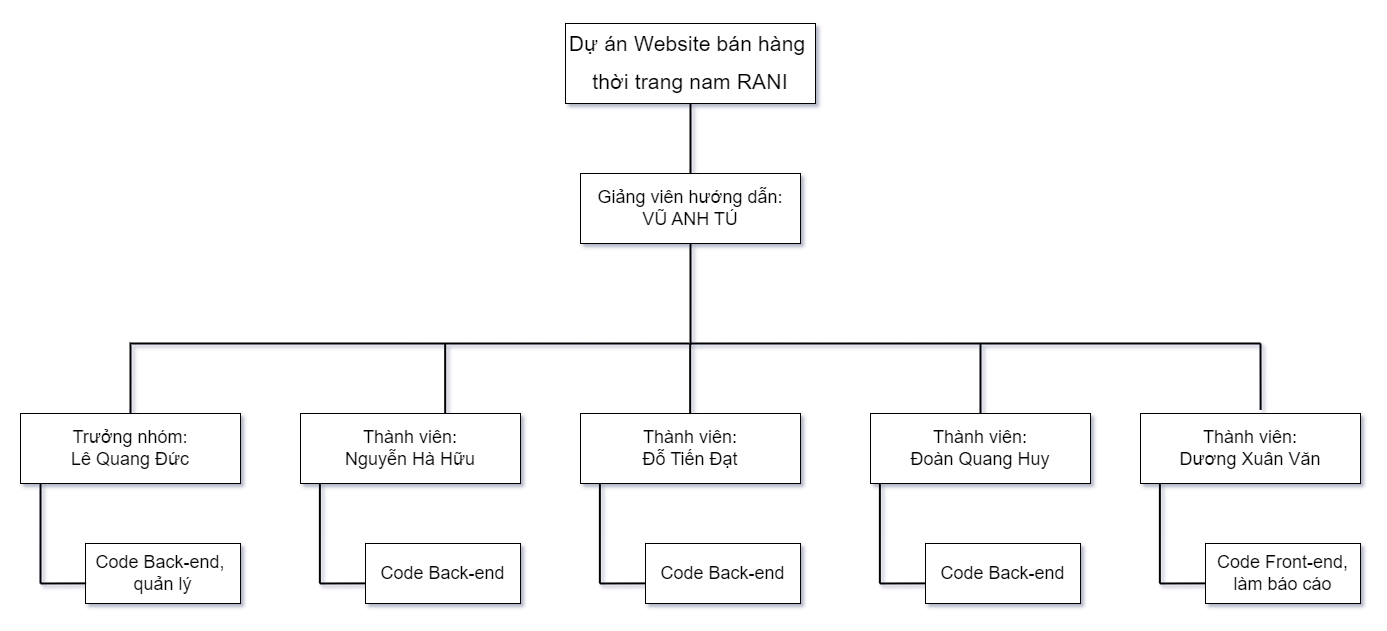

The diagram above was exported from draw.io. Its source (the exported page's mxGraphModel, read from the mxfile embedded in the PNG):
<mxGraphModel dx="2858" dy="1089" grid="1" gridSize="10" guides="1" tooltips="1" connect="1" arrows="1" fold="1" page="1" pageScale="1" pageWidth="827" pageHeight="1169" math="0" shadow="0">
  <root>
    <mxCell id="0" />
    <mxCell id="1" parent="0" />
    <mxCell id="gGjo4EDawKAQNYE4DlI_-1" value="&lt;p align=&quot;center&quot; class=&quot;MsoNormal&quot;&gt;&lt;span style=&quot;font-size:16.0pt&quot; lang=&quot;EN-US&quot;&gt;Dự án Website bán hàng&amp;nbsp;&lt;/span&gt;&lt;/p&gt;&lt;p align=&quot;center&quot; class=&quot;MsoNormal&quot;&gt;&lt;span style=&quot;font-size:16.0pt&quot; lang=&quot;EN-US&quot;&gt;thời trang nam RANI&lt;/span&gt;&lt;/p&gt;" style="rounded=0;whiteSpace=wrap;html=1;" parent="1" vertex="1">
      <mxGeometry x="-135" y="160" width="250" height="80" as="geometry" />
    </mxCell>
    <mxCell id="gGjo4EDawKAQNYE4DlI_-2" value="&lt;font style=&quot;font-size: 18px;&quot;&gt;Giảng viên hướng dẫn:&lt;br&gt;VŨ ANH TÚ&lt;/font&gt;" style="rounded=0;whiteSpace=wrap;html=1;" parent="1" vertex="1">
      <mxGeometry x="-120" y="310" width="220" height="70" as="geometry" />
    </mxCell>
    <mxCell id="gGjo4EDawKAQNYE4DlI_-4" value="" style="endArrow=none;html=1;rounded=0;fontSize=18;entryX=0.5;entryY=1;entryDx=0;entryDy=0;exitX=0.5;exitY=0;exitDx=0;exitDy=0;strokeWidth=2;" parent="1" source="gGjo4EDawKAQNYE4DlI_-2" target="gGjo4EDawKAQNYE4DlI_-1" edge="1">
      <mxGeometry width="50" height="50" relative="1" as="geometry">
        <mxPoint x="-15" y="300" as="sourcePoint" />
        <mxPoint x="35" y="250" as="targetPoint" />
      </mxGeometry>
    </mxCell>
    <mxCell id="gGjo4EDawKAQNYE4DlI_-6" value="&lt;span style=&quot;font-size: 18px;&quot;&gt;Thành viên:&lt;br&gt;Nguyễn Hà Hữu&lt;br&gt;&lt;/span&gt;" style="rounded=0;whiteSpace=wrap;html=1;" parent="1" vertex="1">
      <mxGeometry x="-400" y="550" width="220" height="70" as="geometry" />
    </mxCell>
    <mxCell id="gGjo4EDawKAQNYE4DlI_-8" value="&lt;span style=&quot;font-size: 18px;&quot;&gt;Thành viên:&lt;br&gt;Đoàn Quang Huy&lt;br&gt;&lt;/span&gt;" style="rounded=0;whiteSpace=wrap;html=1;" parent="1" vertex="1">
      <mxGeometry x="170" y="550" width="220" height="70" as="geometry" />
    </mxCell>
    <mxCell id="gGjo4EDawKAQNYE4DlI_-9" value="&lt;span style=&quot;font-size: 18px;&quot;&gt;Thành viên:&lt;br&gt;Đỗ Tiến Đạt&lt;br&gt;&lt;/span&gt;" style="rounded=0;whiteSpace=wrap;html=1;" parent="1" vertex="1">
      <mxGeometry x="-120" y="550" width="220" height="70" as="geometry" />
    </mxCell>
    <mxCell id="gGjo4EDawKAQNYE4DlI_-10" value="&lt;span style=&quot;font-size: 18px;&quot;&gt;Trưởng nhóm:&lt;br&gt;Lê Quang Đức&lt;br&gt;&lt;/span&gt;" style="rounded=0;whiteSpace=wrap;html=1;" parent="1" vertex="1">
      <mxGeometry x="-680" y="550" width="220" height="70" as="geometry" />
    </mxCell>
    <mxCell id="gGjo4EDawKAQNYE4DlI_-11" value="&lt;span style=&quot;font-size: 18px;&quot;&gt;Thành viên:&lt;br&gt;Dương Xuân Văn&lt;br&gt;&lt;/span&gt;" style="rounded=0;whiteSpace=wrap;html=1;" parent="1" vertex="1">
      <mxGeometry x="440" y="550" width="220" height="70" as="geometry" />
    </mxCell>
    <mxCell id="gGjo4EDawKAQNYE4DlI_-12" value="Code Back-end,&amp;nbsp;&lt;br&gt;quản lý" style="rounded=0;whiteSpace=wrap;html=1;fontSize=18;" parent="1" vertex="1">
      <mxGeometry x="-615" y="680" width="155" height="60" as="geometry" />
    </mxCell>
    <mxCell id="gGjo4EDawKAQNYE4DlI_-15" value="Code Back-end" style="rounded=0;whiteSpace=wrap;html=1;fontSize=18;" parent="1" vertex="1">
      <mxGeometry x="-335" y="680" width="155" height="60" as="geometry" />
    </mxCell>
    <mxCell id="gGjo4EDawKAQNYE4DlI_-16" value="Code Back-end" style="rounded=0;whiteSpace=wrap;html=1;fontSize=18;" parent="1" vertex="1">
      <mxGeometry x="-55" y="680" width="155" height="60" as="geometry" />
    </mxCell>
    <mxCell id="gGjo4EDawKAQNYE4DlI_-18" value="" style="endArrow=none;html=1;rounded=0;fontSize=18;entryX=0.5;entryY=0;entryDx=0;entryDy=0;exitX=0.5;exitY=1;exitDx=0;exitDy=0;strokeWidth=2;" parent="1" source="gGjo4EDawKAQNYE4DlI_-2" target="gGjo4EDawKAQNYE4DlI_-10" edge="1">
      <mxGeometry width="50" height="50" relative="1" as="geometry">
        <mxPoint x="15" y="410" as="sourcePoint" />
        <mxPoint x="15" y="340" as="targetPoint" />
        <Array as="points">
          <mxPoint x="-10" y="480" />
          <mxPoint x="-515" y="480" />
          <mxPoint x="-570" y="480" />
        </Array>
      </mxGeometry>
    </mxCell>
    <mxCell id="gGjo4EDawKAQNYE4DlI_-20" value="" style="endArrow=none;html=1;rounded=0;fontSize=18;entryX=0.5;entryY=1;entryDx=0;entryDy=0;exitX=0.5;exitY=0;exitDx=0;exitDy=0;strokeWidth=2;" parent="1" edge="1">
      <mxGeometry width="50" height="50" relative="1" as="geometry">
        <mxPoint x="-10.319999999999766" y="550.0000000000001" as="sourcePoint" />
        <mxPoint x="-10.319999999999766" y="479.9999999999999" as="targetPoint" />
      </mxGeometry>
    </mxCell>
    <mxCell id="gGjo4EDawKAQNYE4DlI_-21" value="" style="endArrow=none;html=1;rounded=0;fontSize=18;entryX=0.5;entryY=1;entryDx=0;entryDy=0;exitX=0.5;exitY=0;exitDx=0;exitDy=0;strokeWidth=2;" parent="1" edge="1">
      <mxGeometry width="50" height="50" relative="1" as="geometry">
        <mxPoint x="-255.31999999999977" y="550.0000000000001" as="sourcePoint" />
        <mxPoint x="-255.31999999999977" y="479.9999999999999" as="targetPoint" />
      </mxGeometry>
    </mxCell>
    <mxCell id="gGjo4EDawKAQNYE4DlI_-22" value="" style="endArrow=none;html=1;rounded=0;fontSize=18;strokeWidth=2;" parent="1" edge="1">
      <mxGeometry width="50" height="50" relative="1" as="geometry">
        <mxPoint x="560" y="480" as="sourcePoint" />
        <mxPoint x="-10" y="480" as="targetPoint" />
      </mxGeometry>
    </mxCell>
    <mxCell id="gGjo4EDawKAQNYE4DlI_-23" value="" style="endArrow=none;html=1;rounded=0;fontSize=18;exitX=0.546;exitY=-0.051;exitDx=0;exitDy=0;strokeWidth=2;exitPerimeter=0;" parent="1" source="gGjo4EDawKAQNYE4DlI_-11" edge="1">
      <mxGeometry width="50" height="50" relative="1" as="geometry">
        <mxPoint x="520.0000000000002" y="550.0000000000001" as="sourcePoint" />
        <mxPoint x="560" y="480" as="targetPoint" />
      </mxGeometry>
    </mxCell>
    <mxCell id="gGjo4EDawKAQNYE4DlI_-24" value="" style="endArrow=none;html=1;rounded=0;fontSize=18;entryX=0.5;entryY=1;entryDx=0;entryDy=0;exitX=0.5;exitY=0;exitDx=0;exitDy=0;strokeWidth=2;" parent="1" edge="1">
      <mxGeometry width="50" height="50" relative="1" as="geometry">
        <mxPoint x="280.0000000000002" y="550.0000000000001" as="sourcePoint" />
        <mxPoint x="280.0000000000002" y="479.9999999999999" as="targetPoint" />
      </mxGeometry>
    </mxCell>
    <mxCell id="gGjo4EDawKAQNYE4DlI_-25" value="Code Back-end" style="rounded=0;whiteSpace=wrap;html=1;fontSize=18;" parent="1" vertex="1">
      <mxGeometry x="225" y="680" width="155" height="60" as="geometry" />
    </mxCell>
    <mxCell id="gGjo4EDawKAQNYE4DlI_-26" value="Code Front-end,&lt;br&gt;làm báo cáo" style="rounded=0;whiteSpace=wrap;html=1;fontSize=18;" parent="1" vertex="1">
      <mxGeometry x="505" y="680" width="155" height="60" as="geometry" />
    </mxCell>
    <mxCell id="gGjo4EDawKAQNYE4DlI_-28" value="" style="endArrow=none;html=1;rounded=0;strokeWidth=2;fontSize=18;entryX=0.091;entryY=1;entryDx=0;entryDy=0;entryPerimeter=0;" parent="1" target="gGjo4EDawKAQNYE4DlI_-10" edge="1">
      <mxGeometry width="50" height="50" relative="1" as="geometry">
        <mxPoint x="-660" y="720" as="sourcePoint" />
        <mxPoint x="-630" y="650" as="targetPoint" />
      </mxGeometry>
    </mxCell>
    <mxCell id="gGjo4EDawKAQNYE4DlI_-29" value="" style="endArrow=none;html=1;rounded=0;strokeWidth=2;fontSize=18;exitX=0.004;exitY=0.665;exitDx=0;exitDy=0;exitPerimeter=0;" parent="1" source="gGjo4EDawKAQNYE4DlI_-12" edge="1">
      <mxGeometry width="50" height="50" relative="1" as="geometry">
        <mxPoint x="-650" y="770" as="sourcePoint" />
        <mxPoint x="-660" y="720" as="targetPoint" />
      </mxGeometry>
    </mxCell>
    <mxCell id="gGjo4EDawKAQNYE4DlI_-32" value="" style="endArrow=none;html=1;rounded=0;strokeWidth=2;fontSize=18;entryX=0.091;entryY=1;entryDx=0;entryDy=0;entryPerimeter=0;" parent="1" edge="1">
      <mxGeometry width="50" height="50" relative="1" as="geometry">
        <mxPoint x="-380.62" y="720" as="sourcePoint" />
        <mxPoint x="-380.6" y="620" as="targetPoint" />
      </mxGeometry>
    </mxCell>
    <mxCell id="gGjo4EDawKAQNYE4DlI_-33" value="" style="endArrow=none;html=1;rounded=0;strokeWidth=2;fontSize=18;exitX=0.004;exitY=0.665;exitDx=0;exitDy=0;exitPerimeter=0;" parent="1" edge="1">
      <mxGeometry width="50" height="50" relative="1" as="geometry">
        <mxPoint x="-335.0000000000001" y="719.8999999999999" as="sourcePoint" />
        <mxPoint x="-380.62" y="720" as="targetPoint" />
      </mxGeometry>
    </mxCell>
    <mxCell id="gGjo4EDawKAQNYE4DlI_-34" value="" style="endArrow=none;html=1;rounded=0;strokeWidth=2;fontSize=18;entryX=0.091;entryY=1;entryDx=0;entryDy=0;entryPerimeter=0;" parent="1" edge="1">
      <mxGeometry width="50" height="50" relative="1" as="geometry">
        <mxPoint x="-100.62" y="720" as="sourcePoint" />
        <mxPoint x="-100.60000000000002" y="620" as="targetPoint" />
      </mxGeometry>
    </mxCell>
    <mxCell id="gGjo4EDawKAQNYE4DlI_-35" value="" style="endArrow=none;html=1;rounded=0;strokeWidth=2;fontSize=18;exitX=0.004;exitY=0.665;exitDx=0;exitDy=0;exitPerimeter=0;" parent="1" edge="1">
      <mxGeometry width="50" height="50" relative="1" as="geometry">
        <mxPoint x="-55.000000000000114" y="719.8999999999999" as="sourcePoint" />
        <mxPoint x="-100.62" y="720" as="targetPoint" />
      </mxGeometry>
    </mxCell>
    <mxCell id="gGjo4EDawKAQNYE4DlI_-36" value="" style="endArrow=none;html=1;rounded=0;strokeWidth=2;fontSize=18;entryX=0.091;entryY=1;entryDx=0;entryDy=0;entryPerimeter=0;" parent="1" edge="1">
      <mxGeometry width="50" height="50" relative="1" as="geometry">
        <mxPoint x="179.38" y="720" as="sourcePoint" />
        <mxPoint x="179.39999999999998" y="620" as="targetPoint" />
      </mxGeometry>
    </mxCell>
    <mxCell id="gGjo4EDawKAQNYE4DlI_-37" value="" style="endArrow=none;html=1;rounded=0;strokeWidth=2;fontSize=18;exitX=0.004;exitY=0.665;exitDx=0;exitDy=0;exitPerimeter=0;" parent="1" edge="1">
      <mxGeometry width="50" height="50" relative="1" as="geometry">
        <mxPoint x="224.9999999999999" y="719.8999999999999" as="sourcePoint" />
        <mxPoint x="179.38" y="720" as="targetPoint" />
      </mxGeometry>
    </mxCell>
    <mxCell id="gGjo4EDawKAQNYE4DlI_-38" value="" style="endArrow=none;html=1;rounded=0;strokeWidth=2;fontSize=18;entryX=0.091;entryY=1;entryDx=0;entryDy=0;entryPerimeter=0;" parent="1" edge="1">
      <mxGeometry width="50" height="50" relative="1" as="geometry">
        <mxPoint x="459.3800000000001" y="720" as="sourcePoint" />
        <mxPoint x="459.4000000000001" y="620" as="targetPoint" />
      </mxGeometry>
    </mxCell>
    <mxCell id="gGjo4EDawKAQNYE4DlI_-39" value="" style="endArrow=none;html=1;rounded=0;strokeWidth=2;fontSize=18;exitX=0.004;exitY=0.665;exitDx=0;exitDy=0;exitPerimeter=0;" parent="1" edge="1">
      <mxGeometry width="50" height="50" relative="1" as="geometry">
        <mxPoint x="505" y="719.8999999999999" as="sourcePoint" />
        <mxPoint x="459.3800000000001" y="720" as="targetPoint" />
      </mxGeometry>
    </mxCell>
  </root>
</mxGraphModel>